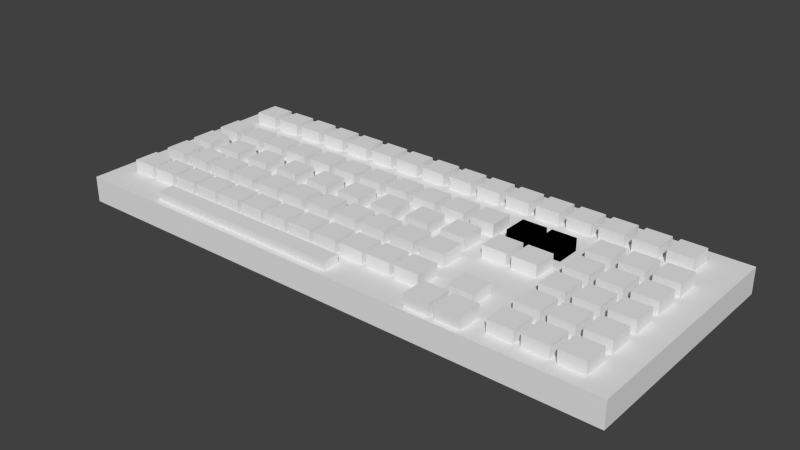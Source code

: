 # Source: Keyboard.blend  (saved by Blender 2.76.0; exported with 4.5.12 LTS)
import bpy
from mathutils import Matrix  # noqa: F401  (used for matrix-valued properties, if any)

bpy.ops.wm.read_factory_settings(use_empty=True)
scene = bpy.context.scene
scene.name = 'Scene'

# ---- collections
col_collection_1 = bpy.data.collections.new('Collection 1'); scene.collection.children.link(col_collection_1)

# ---- materials (node trees are filled in below, after node groups)
mat_material = bpy.data.materials.new('Material')
mat_material.alpha_threshold = 0.0
mat_material.use_transparent_shadow = False
mat_material.roughness = 0.5
mat_material.line_color = (0.0, 0.0, 0.0, 1.0)

# ---- material node trees

# ---- world
world_world = bpy.data.worlds.new('World'); scene.world = world_world
world_world.color = (0.05088, 0.05088, 0.05088)
world_world.use_sun_shadow = False
world_world.sun_shadow_jitter_overblur = 0.0
world_world.cycles.sampling_method = 'MANUAL'
world_world.cycles.sample_map_resolution = 256

# ---- meshes
me_cube_015 = bpy.data.meshes.new('Cube.015')
me_cube_015.from_pydata([(-1.0, -1.0, -1.0), (-1.0, -1.0, 1.0), (-1.0, 1.0, -1.0), (-1.0, 1.0, 1.0), (1.0, -1.0, -1.0), (1.0, -1.0, 1.0), (1.0, 1.0, -1.0), (1.0, 1.0, 1.0)], [], [(1, 3, 2, 0), (3, 7, 6, 2), (7, 5, 4, 6), (5, 1, 0, 4), (0, 2, 6, 4), (5, 7, 3, 1)])
me_cube_015.use_remesh_preserve_volume = False
me_cube_015.use_remesh_preserve_attributes = False
me_cube_015.use_mirror_vertex_groups = False
me_cube_015.update()
me_cube_014 = bpy.data.meshes.new('Cube.014')
me_cube_014.from_pydata([(-1.0, -1.0, -1.0), (-1.0, -1.0, 1.0), (-1.0, 1.0, -1.0), (-1.0, 1.0, 1.0), (1.0, -1.0, -1.0), (1.0, -1.0, 1.0), (1.0, 1.0, -1.0), (1.0, 1.0, 1.0)], [], [(1, 3, 2, 0), (3, 7, 6, 2), (7, 5, 4, 6), (5, 1, 0, 4), (0, 2, 6, 4), (5, 7, 3, 1)])
me_cube_014.use_remesh_preserve_volume = False
me_cube_014.use_remesh_preserve_attributes = False
me_cube_014.use_mirror_vertex_groups = False
me_cube_014.update()
me_cube_012 = bpy.data.meshes.new('Cube.012')
me_cube_012.from_pydata([(-1.0, -1.0, -1.0), (-1.0, -1.0, 1.0), (-1.0, 1.0, -1.0), (-1.0, 1.0, 1.0), (1.0, -1.0, -1.0), (1.0, -1.0, 1.0), (1.0, 1.0, -1.0), (1.0, 1.0, 1.0)], [], [(1, 3, 2, 0), (3, 7, 6, 2), (7, 5, 4, 6), (5, 1, 0, 4), (0, 2, 6, 4), (5, 7, 3, 1)])
me_cube_012.use_remesh_preserve_volume = False
me_cube_012.use_remesh_preserve_attributes = False
me_cube_012.use_mirror_vertex_groups = False
me_cube_012.update()
me_cube_011 = bpy.data.meshes.new('Cube.011')
me_cube_011.from_pydata([(-1.0, -1.0, -1.0), (-1.0, -1.0, 1.0), (-1.0, 1.0, -1.0), (-1.0, 1.0, 1.0), (1.0, -1.0, -1.0), (1.0, -1.0, 1.0), (1.0, 1.0, -1.0), (1.0, 1.0, 1.0)], [], [(1, 3, 2, 0), (3, 7, 6, 2), (7, 5, 4, 6), (5, 1, 0, 4), (0, 2, 6, 4), (5, 7, 3, 1)])
me_cube_011.use_remesh_preserve_volume = False
me_cube_011.use_remesh_preserve_attributes = False
me_cube_011.use_mirror_vertex_groups = False
me_cube_011.update()
me_cube_010 = bpy.data.meshes.new('Cube.010')
me_cube_010.from_pydata([(-1.0, -1.0, -1.0), (-1.0, -1.0, 1.0), (-1.0, 1.0, -1.0), (-1.0, 1.0, 1.0), (1.0, -1.0, -1.0), (1.0, -1.0, 1.0), (1.0, 1.0, -1.0), (1.0, 1.0, 1.0)], [], [(1, 3, 2, 0), (3, 7, 6, 2), (7, 5, 4, 6), (5, 1, 0, 4), (0, 2, 6, 4), (5, 7, 3, 1)])
me_cube_010.use_remesh_preserve_volume = False
me_cube_010.use_remesh_preserve_attributes = False
me_cube_010.use_mirror_vertex_groups = False
me_cube_010.update()
me_cube_009 = bpy.data.meshes.new('Cube.009')
me_cube_009.from_pydata([(-1.0, -1.0, -1.0), (-1.0, -1.0, 1.0), (-1.0, 1.0, -1.0), (-1.0, 1.0, 1.0), (1.0, -1.0, -1.0), (1.0, -1.0, 1.0), (1.0, 1.0, -1.0), (1.0, 1.0, 1.0)], [], [(1, 3, 2, 0), (3, 7, 6, 2), (7, 5, 4, 6), (5, 1, 0, 4), (0, 2, 6, 4), (5, 7, 3, 1)])
me_cube_009.use_remesh_preserve_volume = False
me_cube_009.use_remesh_preserve_attributes = False
me_cube_009.use_mirror_vertex_groups = False
me_cube_009.update()
me_cube_008 = bpy.data.meshes.new('Cube.008')
me_cube_008.from_pydata([(-1.0, -1.0, -1.0), (-1.0, -1.0, 1.0), (-1.0, 1.0, -1.0), (-1.0, 1.0, 1.0), (1.0, -1.0, -1.0), (1.0, -1.0, 1.0), (1.0, 1.0, -1.0), (1.0, 1.0, 1.0)], [], [(1, 3, 2, 0), (3, 7, 6, 2), (7, 5, 4, 6), (5, 1, 0, 4), (0, 2, 6, 4), (5, 7, 3, 1)])
me_cube_008.use_remesh_preserve_volume = False
me_cube_008.use_remesh_preserve_attributes = False
me_cube_008.use_mirror_vertex_groups = False
me_cube_008.update()
me_cube_007 = bpy.data.meshes.new('Cube.007')
me_cube_007.from_pydata([(-1.0, -1.0, -1.0), (-1.0, -1.0, 1.0), (-1.0, 1.0, -1.0), (-1.0, 1.0, 1.0), (1.0, -1.0, -1.0), (1.0, -1.0, 1.0), (1.0, 1.0, -1.0), (1.0, 1.0, 1.0)], [], [(1, 3, 2, 0), (3, 7, 6, 2), (7, 5, 4, 6), (5, 1, 0, 4), (0, 2, 6, 4), (5, 7, 3, 1)])
me_cube_007.use_remesh_preserve_volume = False
me_cube_007.use_remesh_preserve_attributes = False
me_cube_007.use_mirror_vertex_groups = False
me_cube_007.update()
me_cube_006 = bpy.data.meshes.new('Cube.006')
me_cube_006.from_pydata([(-1.0, -1.0, -1.0), (-1.0, -1.0, 1.0), (-1.0, 1.0, -1.0), (-1.0, 1.0, 1.0), (1.0, -1.0, -1.0), (1.0, -1.0, 1.0), (1.0, 1.0, -1.0), (1.0, 1.0, 1.0)], [], [(1, 3, 2, 0), (3, 7, 6, 2), (7, 5, 4, 6), (5, 1, 0, 4), (0, 2, 6, 4), (5, 7, 3, 1)])
me_cube_006.use_remesh_preserve_volume = False
me_cube_006.use_remesh_preserve_attributes = False
me_cube_006.use_mirror_vertex_groups = False
me_cube_006.update()
me_cube_005 = bpy.data.meshes.new('Cube.005')
me_cube_005.from_pydata([(-1.0, -1.0, -1.0), (-1.0, -1.0, 1.0), (-1.0, 1.0, -1.0), (-1.0, 1.0, 1.0), (1.0, -1.0, -1.0), (1.0, -1.0, 1.0), (1.0, 1.0, -1.0), (1.0, 1.0, 1.0)], [], [(1, 3, 2, 0), (3, 7, 6, 2), (7, 5, 4, 6), (5, 1, 0, 4), (0, 2, 6, 4), (5, 7, 3, 1)])
me_cube_005.use_remesh_preserve_volume = False
me_cube_005.use_remesh_preserve_attributes = False
me_cube_005.use_mirror_vertex_groups = False
me_cube_005.update()
me_cube_004 = bpy.data.meshes.new('Cube.004')
me_cube_004.from_pydata([(-1.0, -1.0, -1.0), (-1.0, -1.0, 1.0), (-1.0, 1.0, -1.0), (-1.0, 1.0, 1.0), (1.0, -1.0, -1.0), (1.0, -1.0, 1.0), (1.0, 1.0, -1.0), (1.0, 1.0, 1.0)], [], [(1, 3, 2, 0), (3, 7, 6, 2), (7, 5, 4, 6), (5, 1, 0, 4), (0, 2, 6, 4), (5, 7, 3, 1)])
me_cube_004.use_remesh_preserve_volume = False
me_cube_004.use_remesh_preserve_attributes = False
me_cube_004.use_mirror_vertex_groups = False
me_cube_004.update()
me_cube_003 = bpy.data.meshes.new('Cube.003')
me_cube_003.from_pydata([(-1.0, -1.0, -1.0), (-1.0, -1.0, 1.0), (-1.0, 1.0, -1.0), (-1.0, 1.0, 1.0), (1.0, -1.0, -1.0), (1.0, -1.0, 1.0), (1.0, 1.0, -1.0), (1.0, 1.0, 1.0)], [], [(1, 3, 2, 0), (3, 7, 6, 2), (7, 5, 4, 6), (5, 1, 0, 4), (0, 2, 6, 4), (5, 7, 3, 1)])
me_cube_003.use_remesh_preserve_volume = False
me_cube_003.use_remesh_preserve_attributes = False
me_cube_003.use_mirror_vertex_groups = False
me_cube_003.update()
me_cube_002 = bpy.data.meshes.new('Cube.002')
me_cube_002.from_pydata([(-1.0, -1.0, -1.0), (-1.0, -1.0, 1.0), (-1.0, 1.0, -1.0), (-1.0, 1.0, 1.0), (1.0, -1.0, -1.0), (1.0, -1.0, 1.0), (1.0, 1.0, -1.0), (1.0, 1.0, 1.0)], [], [(1, 3, 2, 0), (3, 7, 6, 2), (7, 5, 4, 6), (5, 1, 0, 4), (0, 2, 6, 4), (5, 7, 3, 1)])
me_cube_002.use_remesh_preserve_volume = False
me_cube_002.use_remesh_preserve_attributes = False
me_cube_002.use_mirror_vertex_groups = False
me_cube_002.update()
me_cube_001 = bpy.data.meshes.new('Cube.001')
me_cube_001.from_pydata([(-1.0, -1.0, -1.0), (-1.0, -1.0, 1.0), (-1.0, 1.0, -1.0), (-1.0, 1.0, 1.0), (1.0, -1.0, -1.0), (1.0, -1.0, 1.0), (1.0, 1.0, -1.0), (1.0, 1.0, 1.0)], [], [(1, 3, 2, 0), (3, 7, 6, 2), (7, 5, 4, 6), (5, 1, 0, 4), (0, 2, 6, 4), (5, 7, 3, 1)])
me_cube_001.use_remesh_preserve_volume = False
me_cube_001.use_remesh_preserve_attributes = False
me_cube_001.use_mirror_vertex_groups = False
me_cube_001.update()
me_cube = bpy.data.meshes.new('Cube')
me_cube.from_pydata([(1.0, 1.0, -1.0), (1.0, -1.0, -1.0), (-1.0, -1.0, -1.0), (-1.0, 1.0, -1.0), (1.0, 1.0, 1.0), (1.0, -1.0, 1.0), (-1.0, -1.0, 1.0), (-1.0, 1.0, 1.0)], [], [(0, 1, 2, 3), (4, 7, 6, 5), (0, 4, 5, 1), (1, 5, 6, 2), (2, 6, 7, 3), (4, 0, 3, 7)])
me_cube.materials.append(mat_material)
me_cube.use_remesh_preserve_volume = False
me_cube.use_remesh_preserve_attributes = False
me_cube.use_mirror_vertex_groups = False
me_cube.update()

# ---- objects
ob_cube_015 = bpy.data.objects.new('Cube.015', me_cube_015)
ob_cube_014 = bpy.data.objects.new('Cube.014', me_cube_014)
ob_cube_012 = bpy.data.objects.new('Cube.012', me_cube_012)
ob_cube_011 = bpy.data.objects.new('Cube.011', me_cube_011)
ob_cube_010 = bpy.data.objects.new('Cube.010', me_cube_010)
ob_cube_009 = bpy.data.objects.new('Cube.009', me_cube_009)
ob_cube_008 = bpy.data.objects.new('Cube.008', me_cube_008)
ob_cube_007 = bpy.data.objects.new('Cube.007', me_cube_007)
ob_cube_006 = bpy.data.objects.new('Cube.006', me_cube_006)
ob_cube_005 = bpy.data.objects.new('Cube.005', me_cube_005)
ob_cube_004 = bpy.data.objects.new('Cube.004', me_cube_004)
ob_cube_003 = bpy.data.objects.new('Cube.003', me_cube_003)
ob_cube_002 = bpy.data.objects.new('Cube.002', me_cube_002)
ob_cube_001 = bpy.data.objects.new('Cube.001', me_cube_001)
ob_cube = bpy.data.objects.new('Cube', me_cube)

# ---- transforms, parenting, visibility, modifiers, constraints
ob_cube_015.location = (3.056, -1.638, 0.2576)
ob_cube_015.scale = (0.3011, 0.3011, 0.3011)
ob_cube_015.lineart.crease_threshold = 0.0
ob_cube_014.location = (2.678, -2.462, 0.3123)
ob_cube_014.scale = (0.298, 0.298, 0.298)
ob_cube_014.lineart.crease_threshold = 0.0
_m = ob_cube_014.modifiers.new('Array', 'ARRAY')
_m.constant_offset_displace = (0.0, 0.0, 0.0)
_m.relative_offset_displace = (1.2, 0.0, 0.0)
ob_cube_012.location = (2.678, -0.005748, 0.3123)
ob_cube_012.scale = (0.298, 0.298, 0.298)
ob_cube_012.lineart.crease_threshold = 0.0
_m = ob_cube_012.modifiers.new('Array', 'ARRAY')
_m.constant_offset_displace = (0.0, 0.0, 0.0)
_m.relative_offset_displace = (1.2, 0.0, 0.0)
ob_cube_011.location = (2.678, 0.8579, 0.3123)
ob_cube_011.scale = (0.298, 0.298, 0.298)
ob_cube_011.lineart.crease_threshold = 0.0
_m = ob_cube_011.modifiers.new('Array', 'ARRAY')
_m.constant_offset_displace = (0.0, 0.0, 0.0)
_m.relative_offset_displace = (1.2, 0.0, 0.0)
ob_cube_010.location = (2.678, 0.8579, 0.3123)
ob_cube_010.scale = (0.298, 0.298, 0.298)
ob_cube_010.lineart.crease_threshold = 0.0
_m = ob_cube_010.modifiers.new('Array', 'ARRAY')
_m.constant_offset_displace = (0.0, 0.0, 0.0)
_m.relative_offset_displace = (1.2, 0.0, 0.0)
ob_cube_009.location = (-2.188, -2.516, 0.3122)
ob_cube_009.scale = (2.511, 0.2026, 0.2026)
ob_cube_009.lineart.crease_threshold = 0.0
ob_cube_008.location = (5.879, 1.114, 0.3123)
ob_cube_008.scale = (0.298, 0.298, 0.298)
ob_cube_008.lineart.crease_threshold = 0.0
_m = ob_cube_008.modifiers.new('Array', 'ARRAY')
_m.count = 5
_m.constant_offset_displace = (0.0, 0.0, 0.0)
_m.relative_offset_displace = (0.0, -1.4, 0.0)
ob_cube_007.location = (5.134, 1.114, 0.3123)
ob_cube_007.scale = (0.298, 0.298, 0.298)
ob_cube_007.lineart.crease_threshold = 0.0
_m = ob_cube_007.modifiers.new('Array', 'ARRAY')
_m.count = 5
_m.constant_offset_displace = (0.0, 0.0, 0.0)
_m.relative_offset_displace = (0.0, -1.4, 0.0)
ob_cube_006.location = (4.387, 1.114, 0.3123)
ob_cube_006.scale = (0.298, 0.298, 0.298)
ob_cube_006.lineart.crease_threshold = 0.0
_m = ob_cube_006.modifiers.new('Array', 'ARRAY')
_m.count = 5
_m.constant_offset_displace = (0.0, 0.0, 0.0)
_m.relative_offset_displace = (0.0, -1.4, 0.0)
ob_cube_005.location = (-5.997, -1.769, 0.3123)
ob_cube_005.scale = (0.298, 0.298, 0.298)
ob_cube_005.lineart.crease_threshold = 0.0
_m = ob_cube_005.modifiers.new('Array', 'ARRAY')
_m.count = 12
_m.constant_offset_displace = (0.0, 0.0, 0.0)
_m.relative_offset_displace = (1.2, 0.0, 0.0)
ob_cube_004.location = (-5.997, -0.8268, 0.3123)
ob_cube_004.scale = (0.298, 0.298, 0.298)
ob_cube_004.lineart.crease_threshold = 0.0
_m = ob_cube_004.modifiers.new('Array', 'ARRAY')
_m.count = 11
_m.constant_offset_displace = (0.0, 0.0, 0.0)
_m.relative_offset_displace = (1.3, 0.0, 0.0)
ob_cube_003.location = (-5.997, -0.004157, 0.3123)
ob_cube_003.scale = (0.298, 0.298, 0.298)
ob_cube_003.lineart.crease_threshold = 0.0
_m = ob_cube_003.modifiers.new('Array', 'ARRAY')
_m.count = 9
_m.constant_offset_displace = (0.0, 0.0, 0.0)
_m.relative_offset_displace = (1.6, 0.0, 0.0)
ob_cube_002.location = (-5.997, 0.8579, 0.3123)
ob_cube_002.scale = (0.298, 0.298, 0.298)
ob_cube_002.lineart.crease_threshold = 0.0
_m = ob_cube_002.modifiers.new('Array', 'ARRAY')
_m.count = 11
_m.constant_offset_displace = (0.0, 0.0, 0.0)
_m.relative_offset_displace = (1.3, 0.0, 0.0)
ob_cube_001.location = (-5.997, 2.161, 0.3123)
ob_cube_001.scale = (0.298, 0.298, 0.298)
ob_cube_001.lineart.crease_threshold = 0.0
_m = ob_cube_001.modifiers.new('Array', 'ARRAY')
_m.count = 16
_m.constant_offset_displace = (0.0, 0.0, 0.0)
_m.relative_offset_displace = (1.3, 0.0, 0.0)
ob_cube.location = (0.0, 0.0, 0.0)
ob_cube.scale = (6.784, 2.873, 0.3124)
ob_cube.lock_rotations_4d = False
ob_cube.empty_display_type = 'ARROWS'
ob_cube.lineart.crease_threshold = 0.0

# ---- collection membership
col_collection_1.objects.link(ob_cube_015)
col_collection_1.objects.link(ob_cube_014)
col_collection_1.objects.link(ob_cube_012)
col_collection_1.objects.link(ob_cube_011)
col_collection_1.objects.link(ob_cube_010)
col_collection_1.objects.link(ob_cube_009)
col_collection_1.objects.link(ob_cube_008)
col_collection_1.objects.link(ob_cube_007)
col_collection_1.objects.link(ob_cube_006)
col_collection_1.objects.link(ob_cube_005)
col_collection_1.objects.link(ob_cube_004)
col_collection_1.objects.link(ob_cube_003)
col_collection_1.objects.link(ob_cube_002)
col_collection_1.objects.link(ob_cube_001)
col_collection_1.objects.link(ob_cube)

# ---- scene / render settings (as saved in the file)
scene.frame_start = 1; scene.frame_end = 250; scene.frame_set(1)
scene.render.engine = 'BLENDER_EEVEE_NEXT'
scene.render.resolution_percentage = 50
scene.render.dither_intensity = 0.0
scene.cycles.use_denoising = False
scene.cycles.samples = 10
scene.cycles.sampling_pattern = 'TABULATED_SOBOL'
scene.cycles.light_sampling_threshold = 0.0
scene.cycles.use_adaptive_sampling = False
scene.cycles.use_light_tree = False
scene.cycles.blur_glossy = 0.0
scene.cycles.pixel_filter_type = 'GAUSSIAN'
scene.cycles.sample_clamp_indirect = 0.0
scene.view_settings.view_transform = 'Standard'
bpy.context.view_layer.update()

# ---- added for rendering (the .blend has no active camera and no usable light): camera, sun
cam_auto = bpy.data.cameras.new('AutoCamera')
cam_auto.lens = 50.0
cam_auto.sensor_width = 36.0
cam_auto.clip_end = 1000.0
ob_auto_camera = bpy.data.objects.new('AutoCamera', cam_auto)
scene.collection.objects.link(ob_auto_camera)
ob_auto_camera.location = (13.6587, -16.3905, 11.0759)
ob_auto_camera.rotation_euler = (1.09748, -7.21219e-08, 0.694738)
scene.camera = ob_auto_camera
light_auto_sun = bpy.data.lights.new('AutoSun', 'SUN')
light_auto_sun.energy = 3.0
light_auto_sun.angle = 0.0523599
ob_auto_sun = bpy.data.objects.new('AutoSun', light_auto_sun)
scene.collection.objects.link(ob_auto_sun)
ob_auto_sun.rotation_euler = (0.872665, 0.174533, 0.523599)
bpy.context.view_layer.update()

